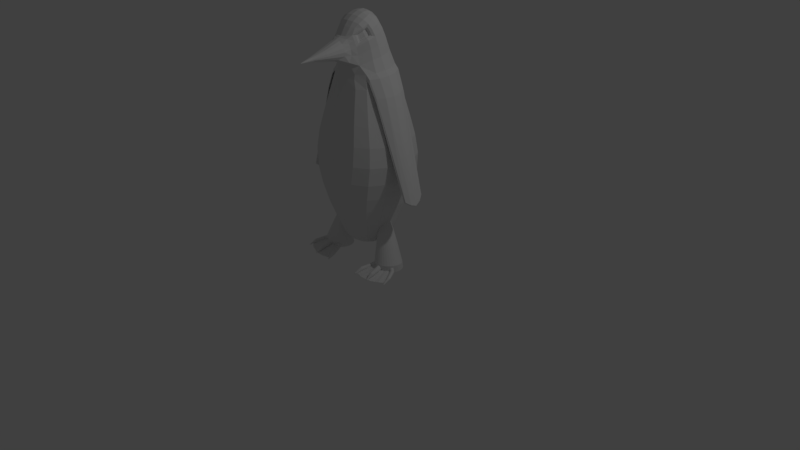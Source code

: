 # Source: Penguin2.blend  (saved by Blender 2.79.0; exported with 4.5.12 LTS)
import bpy
from mathutils import Matrix  # noqa: F401  (used for matrix-valued properties, if any)

bpy.ops.wm.read_factory_settings(use_empty=True)
scene = bpy.context.scene
scene.name = 'Scene'

# ---- collections
col_collection_1 = bpy.data.collections.new('Collection 1'); scene.collection.children.link(col_collection_1)

# ---- materials (node trees are filled in below, after node groups)
mat_material = bpy.data.materials.new('Material')
mat_material.alpha_threshold = 0.0
mat_material.use_transparent_shadow = False
mat_material.roughness = 0.5
mat_material.line_color = (0.0, 0.0, 0.0, 1.0)

# ---- material node trees

# ---- world
world_world = bpy.data.worlds.new('World'); scene.world = world_world
world_world.color = (0.05088, 0.05088, 0.05088)
world_world.use_sun_shadow = False
world_world.sun_shadow_jitter_overblur = 0.0
world_world.cycles.sampling_method = 'MANUAL'

# ---- cameras
cam_camera = bpy.data.cameras.new('Camera')
cam_camera.clip_end = 100.0
cam_camera.lens = 35.0
cam_camera.sensor_width = 32.0
cam_camera.sensor_height = 18.0
cam_camera.ortho_scale = 7.314
cam_camera.dof.focus_distance = 0.0
cam_camera.dof.aperture_fstop = 128.0

# ---- lights
light_lamp = bpy.data.lights.new('Lamp', 'POINT')
light_lamp.transmission_factor = 0.0
light_lamp.cutoff_distance = 30.0
light_lamp.energy = 100.0
light_lamp.shadow_buffer_clip_start = 1.001
light_lamp.shadow_soft_size = 0.1
light_lamp.shadow_maximum_resolution = 0.006
light_lamp.use_absolute_resolution = True

# ---- meshes
me_cube = bpy.data.meshes.new('Cube')
me_cube.from_pydata([(0.0, -2.841e-08, 0.2368), (0.0, 0.09555, 0.2445), (0.09555, -2.794e-08, 0.2445), (0.0, -0.09555, 0.2445), (0.09008, 0.09008, 0.2519), (0.09008, -0.09008, 0.2519), (0.0, -0.1878, 3.103), (0.0, -0.257, 3.05), (0.08767, -0.1819, 3.094), (0.0, -0.1069, 3.138), (0.0816, -0.2466, 3.045), (0.0816, -0.1062, 3.126), (0.0, -0.4936, 1.668), (0.0, -0.5279, 1.434), (0.2921, -0.4607, 1.668), (0.0, -0.4457, 1.899), (0.3061, -0.4927, 1.434), (0.2531, -0.416, 1.9), (0.5883, -1.397e-08, 1.669), (0.6228, -1.118e-08, 1.434), (0.5554, 0.1974, 1.67), (0.5209, -1.863e-08, 1.904), (0.5554, -0.1974, 1.669), (0.5876, -0.2112, 1.434), (0.5876, 0.2112, 1.434), (0.4911, 0.1783, 1.905), (0.4911, -0.1783, 1.902), (0.0, 0.4936, 1.67), (0.0, 0.5279, 1.434), (0.0, 0.4457, 1.908), (0.2921, 0.4607, 1.67), (0.3061, 0.4927, 1.434), (0.2531, 0.416, 1.907), (0.0, -0.309, 2.458), (0.0, -0.3468, 2.299), (0.1379, -0.2886, 2.46), (0.0, -0.3306, 2.552), (0.1855, -0.3237, 2.301), (0.09398, -0.3125, 2.556), (0.3413, -0.003125, 2.493), (0.3955, -2.98e-08, 2.321), (0.3205, 0.1192, 2.507), (0.2801, -0.0125, 2.642), (0.3205, -0.1255, 2.479), (0.3721, -0.1387, 2.312), (0.3721, 0.1387, 2.329), (0.2615, 0.09605, 2.662), (0.2615, -0.1211, 2.621), (0.0, 0.3027, 2.527), (0.0, 0.3468, 2.342), (0.0, 0.2589, 2.692), (0.1245, 0.2823, 2.525), (0.1855, 0.3237, 2.34), (0.1121, 0.2408, 2.689), (0.0, -0.2861, 0.3637), (0.0, -0.24, 0.3063), (0.1148, -0.2672, 0.3645), (0.0, -0.3266, 0.4436), (0.09734, -0.2249, 0.3095), (0.1306, -0.3048, 0.4436), (0.2861, -2.887e-08, 0.3637), (0.24, -2.98e-08, 0.3063), (0.2672, 0.1148, 0.3645), (0.3266, -2.608e-08, 0.4436), (0.2672, -0.1148, 0.3645), (0.2249, -0.09734, 0.3095), (0.2249, 0.09734, 0.3095), (0.3048, 0.1306, 0.4436), (0.3048, -0.1306, 0.4436), (0.0, 0.2861, 0.3637), (0.0, 0.24, 0.3063), (0.0, 0.3266, 0.4436), (0.1148, 0.2672, 0.3645), (0.09734, 0.2249, 0.3095), (0.1306, 0.3048, 0.4436), (0.0, -0.4762, 0.8304), (0.0, -0.423, 0.6766), (0.203, -0.4445, 0.8304), (0.0, -0.5186, 1.008), (0.1692, -0.3948, 0.6766), (0.2403, -0.484, 1.008), (0.4887, -1.583e-08, 0.8304), (0.423, -1.863e-08, 0.6766), (0.4569, 0.1905, 0.8304), (0.5515, -7.451e-09, 1.008), (0.4569, -0.1905, 0.8304), (0.3948, -0.1692, 0.6766), (0.3948, 0.1692, 0.6766), (0.5169, 0.2074, 1.008), (0.5169, -0.2074, 1.008), (0.0, 0.4762, 0.8304), (0.0, 0.423, 0.6766), (0.0, 0.5186, 1.008), (0.203, 0.4445, 0.8304), (0.1692, 0.3948, 0.6766), (0.2403, 0.484, 1.008), (0.08032, -0.6251, 2.717), (0.07534, -0.6278, 2.742), (0.06118, -0.6301, 2.763), (0.0, -0.3617, 2.891), (0.05271, -0.6348, 2.67), (0.06353, -0.3473, 2.894), (0.2293, -0.09939, 2.96), (0.2435, -0.0625, 2.875), (0.2139, -0.01633, 2.996), (0.2049, -0.1351, 3.023), (0.2244, -0.09565, 2.883), (0.2292, -0.1525, 2.842), (0.2273, 0.02748, 2.908), (0.191, -0.06051, 3.056), (0.1929, -0.2048, 2.983), (0.0, 0.1066, 3.054), (0.0, 0.1624, 2.958), (0.0, 0.04483, 3.117), (0.09163, 0.09355, 3.046), (0.09741, 0.1474, 2.952), (0.0816, 0.03538, 3.106), (0.0, 0.1794, 0.2677), (0.08642, 0.1688, 0.2736), (0.1688, 0.08642, 0.2736), (0.1794, -2.934e-08, 0.2677), (0.1688, -0.08642, 0.2736), (0.08642, -0.1688, 0.2736), (0.0, -0.1794, 0.2677), (0.0, -0.3031, 2.989), (0.07552, -0.2896, 2.988), (0.1497, -0.2257, 3.025), (0.1608, -0.1643, 3.067), (0.1497, -0.09413, 3.096), (0.07552, -0.03018, 3.133), (0.0, -0.02552, 3.146), (0.0, -0.5394, 1.21), (0.2796, -0.5034, 1.21), (0.4821, -0.3871, 1.434), (0.4566, -0.362, 1.669), (0.4018, -0.3269, 1.9), (0.2153, -0.3675, 2.115), (0.0, -0.3937, 2.114), (0.5673, -0.2157, 1.21), (0.6032, -7.451e-09, 1.21), (0.5673, 0.2157, 1.21), (0.4821, 0.3871, 1.434), (0.4566, 0.362, 1.67), (0.4018, 0.3269, 1.907), (0.4261, 0.1575, 2.129), (0.4524, -2.701e-08, 2.125), (0.4261, -0.1575, 2.12), (0.2796, 0.5034, 1.21), (0.0, 0.5394, 1.21), (0.0, 0.3937, 2.135), (0.2153, 0.3675, 2.134), (0.3021, -0.2543, 2.305), (0.2717, -0.2274, 2.467), (0.1874, -0.2582, 2.566), (0.0, -0.6332, 2.655), (0.03636, -0.6336, 2.659), (0.3021, 0.2543, 2.336), (0.2583, 0.2212, 2.518), (0.2054, 0.1865, 2.679), (0.2401, 0.06643, 2.795), (0.2573, -0.03125, 2.769), (0.2401, -0.1289, 2.742), (0.0, 0.2129, 2.836), (0.1029, 0.1967, 2.831), (0.1779, -0.1779, 0.3127), (0.2103, -0.2103, 0.3653), (0.2395, -0.2395, 0.4436), (0.1478, -0.3449, 0.5475), (0.0, -0.3696, 0.5475), (0.1779, 0.1779, 0.3127), (0.2103, 0.2103, 0.3653), (0.2395, 0.2395, 0.4436), (0.3449, 0.1478, 0.5475), (0.3696, -2.421e-08, 0.5475), (0.3449, -0.1478, 0.5475), (0.0, 0.3696, 0.5475), (0.1478, 0.3449, 0.5475), (0.3102, -0.3102, 0.6766), (0.3617, -0.3492, 0.8304), (0.4132, -0.3803, 1.008), (0.3102, 0.3102, 0.6766), (0.3617, 0.3492, 0.8304), (0.4132, 0.3803, 1.008), (0.1624, -0.2742, 2.775), (0.1336, -0.3091, 2.91), (0.1786, 0.1025, 2.936), (0.168, 0.05298, 3.026), (0.1497, 0.001953, 3.083), (0.1467, -0.1467, 0.2854), (0.1467, 0.1467, 0.2854), (0.1706, -0.257, 2.681), (0.1887, 0.1478, 2.818), (0.4594, -0.3955, 1.21), (0.4594, 0.3955, 1.21), (0.1273, -0.2621, 2.988), (0.1273, -0.03978, 3.107), (0.347, -0.2887, 2.117), (0.347, 0.2887, 2.132), (0.271, -0.271, 0.5475), (0.271, 0.271, 0.5475), (0.0, -0.322, 2.403), (0.141, -0.3007, 2.405), (0.3498, -0.002047, 2.433), (0.3281, -0.13, 2.421), (0.3281, 0.1259, 2.445), (0.0, 0.3179, 2.463), (0.1299, 0.2966, 2.461), (0.2744, -0.2367, 2.411), (0.2632, 0.2326, 2.455), (0.882, -0.02623, 0.9921), (0.8702, 0.04326, 1.033), (0.8348, 0.1012, 1.081), (0.8702, -0.09572, 1.016), (0.8348, -0.1536, 1.055), (0.8175, -0.1589, 1.047), (0.8175, 0.1077, 1.069), (0.8667, -0.02562, 0.9821), (0.8544, -0.09832, 1.007), (0.8544, 0.04708, 1.022), (0.3794, 0.1159, 2.459), (0.3916, -0.1287, 2.375), (0.4129, -0.003063, 2.387), (0.3183, 0.216, 2.47), (0.3279, -0.2333, 2.365), (0.3183, -0.2242, 2.42), (0.3279, 0.2272, 2.408), (0.3916, 0.1225, 2.399), (0.3794, -0.1242, 2.431), (0.3998, -0.004121, 2.445), (0.4767, 0.1041, 2.247), (0.5042, -0.006734, 2.178), (0.4251, -0.2212, 2.171), (0.4251, 0.2078, 2.211), (0.4767, -0.1195, 2.221), (0.4844, -0.1237, 2.172), (0.4198, 0.1973, 2.264), (0.4198, -0.2127, 2.218), (0.4844, 0.1103, 2.195), (0.4957, -0.007719, 2.229), (0.0, -0.8763, 2.682), (0.0, -0.9337, 2.684), (0.006926, -0.8763, 2.682), (0.007849, -0.8764, 2.683), (0.003863, -0.9335, 2.684), (0.0, -0.934, 2.684), (0.0, -0.9338, 2.684), (0.003558, -0.9339, 2.685), (0.003818, -0.9337, 2.685), (0.0037, -0.9337, 2.685), (0.004099, -0.9335, 2.685), (0.0, -0.934, 2.688), (0.001822, -0.9339, 2.688), (0.003019, -0.9338, 2.688), (0.003818, -0.9334, 2.684), (0.03998, -0.6316, 2.777), (0.0, -0.6322, 2.782), (0.07534, -0.6224, 2.693), (0.1294, -0.4143, 2.735), (0.1196, -0.4197, 2.784), (0.04431, -0.466, 2.628), (0.0, -0.4652, 2.62), (0.07636, -0.4684, 2.649), (0.05029, -0.4273, 2.853), (0.1196, -0.4089, 2.686), (0.09184, -0.4243, 2.825), (0.0, -0.4284, 2.862), (0.03287, -0.7868, 2.704), (0.02489, -0.7619, 2.68), (0.01825, -0.7614, 2.676), (0.0, -0.7612, 2.674), (0.03085, -0.7879, 2.714), (0.02511, -0.7889, 2.722), (0.0, -0.7897, 2.73), (0.01651, -0.7895, 2.728), (0.03085, -0.7857, 2.694), (0.0, -0.3905, 2.584), (0.1266, -0.3523, 2.604), (0.04726, -0.3829, 2.874), (0.1366, -0.3253, 2.684), (0.1373, -0.3371, 2.757), (0.1272, -0.3515, 2.82), (0.06129, -0.381, 2.589), (0.1049, -0.3606, 2.871), (0.0, -0.3913, 2.877), (0.2143, -0.122, 2.944), (0.2292, -0.1525, 2.842), (0.1624, -0.2742, 2.775), (0.1519, -0.296, 2.851), (0.1929, -0.2048, 2.983), (0.1336, -0.3091, 2.91), (0.1373, -0.3371, 2.757), (0.1272, -0.3515, 2.82), (0.1049, -0.3606, 2.871), (0.2293, -0.09939, 2.96), (0.2435, -0.0625, 2.875), (0.2292, -0.1525, 2.842), (0.203, -0.113, 2.888), (0.2049, -0.1351, 3.023), (0.2292, -0.1525, 2.842), (0.1929, -0.2048, 2.983), (0.1954, -0.1326, 2.933), (0.1624, -0.2742, 2.775), (0.1519, -0.296, 2.851), (0.1929, -0.2048, 2.983), (0.1336, -0.3091, 2.91), (0.2142, -0.1599, 2.86), (0.1915, -0.1099, 2.887), (0.1968, -0.1474, 2.989), (0.2142, -0.1599, 2.86), (0.1883, -0.1972, 2.961), (0.1841, -0.1291, 2.931), (0.1666, -0.2467, 2.812), (0.159, -0.2623, 2.866), (0.1883, -0.1972, 2.961), (0.146, -0.2716, 2.909), (0.1954, -0.1607, 2.87), (0.1825, -0.1515, 2.967), (0.1954, -0.1607, 2.87), (0.1761, -0.1885, 2.945), (0.1599, -0.2253, 2.835), (0.1543, -0.237, 2.875), (0.1761, -0.1885, 2.945), (0.1446, -0.2439, 2.907), (0.184, -0.1566, 2.87), (0.1771, -0.1716, 2.911), (0.1714, -0.1476, 2.964), (0.184, -0.1566, 2.87), (0.1652, -0.1838, 2.943), (0.1771, -0.1716, 2.911), (0.1493, -0.2198, 2.835), (0.1439, -0.2312, 2.875), (0.1652, -0.1838, 2.943), (0.1344, -0.238, 2.905), (0.6197, -0.2081, 0.07068), (0.622, -0.2085, 0.07533), (0.7074, -0.3974, 0.008215), (0.4886, -0.124, 0.1261), (0.7072, -0.3964, 0.007388), (0.4854, -0.1235, 0.1197), (0.7072, -0.3955, 0.006518), (0.4833, -0.1221, 0.113), (0.7075, -0.3947, 0.005639), (0.4824, -0.1201, 0.1063), (0.708, -0.3939, 0.004785), (0.4827, -0.1173, 0.09983), (0.7087, -0.3933, 0.003988), (0.4841, -0.1139, 0.0939), (0.7095, -0.3929, 0.00328), (0.4867, -0.1101, 0.08872), (0.7106, -0.3926, 0.002687), (0.4903, -0.106, 0.08446), (0.7117, -0.3924, 0.002233), (0.4947, -0.1017, 0.08131), (0.7129, -0.3925, 0.001933), (0.4999, -0.09744, 0.07938), (0.7141, -0.3927, 0.001801), (0.5057, -0.09337, 0.07875), (0.7153, -0.3932, 0.001842), (0.5117, -0.08963, 0.07943), (0.7164, -0.3937, 0.002053), (0.5177, -0.08637, 0.08141), (0.7174, -0.3944, 0.002426), (0.5236, -0.08371, 0.0846), (0.7182, -0.3952, 0.002949), (0.5291, -0.08177, 0.08889), (0.7188, -0.3961, 0.003598), (0.5341, -0.0806, 0.09411), (0.7193, -0.3971, 0.004351), (0.5382, -0.08027, 0.1001), (0.7195, -0.398, 0.005179), (0.5413, -0.08077, 0.1065), (0.7194, -0.3989, 0.006049), (0.5434, -0.08209, 0.1132), (0.7192, -0.3997, 0.006927), (0.5443, -0.08418, 0.1199), (0.7187, -0.4005, 0.007782), (0.5441, -0.08696, 0.1263), (0.718, -0.4011, 0.008578), (0.5422, -0.08996, 0.1323), (0.7171, -0.4016, 0.009286), (0.5401, -0.09414, 0.1375), (0.7161, -0.4019, 0.009879), (0.5365, -0.09827, 0.1417), (0.715, -0.402, 0.01033), (0.532, -0.1025, 0.1449), (0.7138, -0.4019, 0.01063), (0.5268, -0.1068, 0.1468), (0.7126, -0.4017, 0.01076), (0.5211, -0.1109, 0.1474), (0.7114, -0.4013, 0.01072), (0.5151, -0.1146, 0.1467), (0.7103, -0.4007, 0.01051), (0.509, -0.1179, 0.1448), (0.7093, -0.4, 0.01014), (0.5031, -0.1205, 0.1416), (0.7085, -0.3992, 0.009618), (0.4976, -0.1225, 0.1373), (0.7078, -0.3983, 0.008968), (0.4927, -0.1236, 0.1321), (0.6182, -0.2072, 0.06585), (0.6175, -0.2056, 0.06102), (0.6177, -0.2036, 0.05638), (0.6187, -0.2012, 0.05211), (0.6206, -0.1985, 0.04837), (0.6232, -0.1955, 0.0453), (0.6264, -0.1924, 0.04303), (0.6302, -0.1893, 0.04164), (0.6343, -0.1864, 0.04118), (0.6386, -0.1837, 0.04167), (0.643, -0.1814, 0.0431), (0.6472, -0.1794, 0.0454), (0.6512, -0.178, 0.0485), (0.6548, -0.1772, 0.05226), (0.6577, -0.177, 0.05655), (0.66, -0.1773, 0.0612), (0.6615, -0.1783, 0.06603), (0.6622, -0.1798, 0.07086), (0.662, -0.1818, 0.0755), (0.6609, -0.1842, 0.07977), (0.6591, -0.187, 0.08351), (0.6565, -0.1899, 0.08658), (0.6533, -0.193, 0.08885), (0.6495, -0.1961, 0.09024), (0.6454, -0.199, 0.0907), (0.6411, -0.2017, 0.09021), (0.6367, -0.2041, 0.08878), (0.6324, -0.206, 0.08648), (0.6285, -0.2074, 0.08339), (0.6249, -0.2082, 0.07962), (0.683, -0.3233, 0.04388), (0.6817, -0.3224, 0.03973), (0.6811, -0.3212, 0.03559), (0.6813, -0.3194, 0.03162), (0.6822, -0.3174, 0.02795), (0.6838, -0.315, 0.02475), (0.686, -0.3124, 0.02212), (0.6888, -0.3098, 0.02017), (0.692, -0.3072, 0.01898), (0.6955, -0.3047, 0.01859), (0.6992, -0.3023, 0.01901), (0.703, -0.3003, 0.02023), (0.7066, -0.2987, 0.02221), (0.71, -0.2975, 0.02486), (0.7131, -0.2968, 0.02808), (0.7156, -0.2966, 0.03176), (0.7175, -0.2969, 0.03575), (0.7188, -0.2977, 0.03989), (0.7194, -0.299, 0.04403), (0.7192, -0.3007, 0.048), (0.7184, -0.3028, 0.05167), (0.7168, -0.3051, 0.05487), (0.7146, -0.3077, 0.0575), (0.7118, -0.3103, 0.05945), (0.7086, -0.313, 0.06064), (0.705, -0.3155, 0.06103), (0.7013, -0.3178, 0.06061), (0.6976, -0.3198, 0.05939), (0.6939, -0.3214, 0.05742), (0.6905, -0.3226, 0.05476), (0.685, -0.3236, 0.04786), (0.6875, -0.3234, 0.05154), (0.4491, -0.3043, 0.06096), (0.448, -0.3063, 0.06737), (0.4818, -0.4733, 0.0006647), (0.4229, -0.1317, 0.12), (0.482, -0.4729, -0.0006772), (0.424, -0.1298, 0.1139), (0.4825, -0.4725, -0.001936), (0.4263, -0.128, 0.1081), (0.4833, -0.4722, -0.003063), (0.4298, -0.1263, 0.1029), (0.4842, -0.4718, -0.004016), (0.4341, -0.1247, 0.09849), (0.4853, -0.4716, -0.004757), (0.4393, -0.1234, 0.09508), (0.4866, -0.4713, -0.005259), (0.4451, -0.1224, 0.09277), (0.4879, -0.4712, -0.005501), (0.4513, -0.1218, 0.09166), (0.4893, -0.4711, -0.005475), (0.4576, -0.1214, 0.09178), (0.4907, -0.4711, -0.005181), (0.4638, -0.1215, 0.09313), (0.4919, -0.4712, -0.004632), (0.4697, -0.1219, 0.09566), (0.4931, -0.4714, -0.003847), (0.475, -0.1227, 0.09927), (0.4941, -0.4716, -0.002858), (0.4795, -0.1237, 0.1038), (0.4949, -0.4719, -0.001702), (0.4831, -0.1251, 0.1091), (0.4954, -0.4722, -0.0004232), (0.4857, -0.1267, 0.115), (0.4957, -0.4726, 0.0009288), (0.487, -0.1284, 0.1213), (0.4957, -0.473, 0.002302), (0.4871, -0.1303, 0.1276), (0.4955, -0.4734, 0.003643), (0.486, -0.1321, 0.1338), (0.495, -0.4738, 0.004902), (0.4837, -0.134, 0.1395), (0.4942, -0.4742, 0.00603), (0.4803, -0.1357, 0.1447), (0.4933, -0.4745, 0.006982), (0.4759, -0.1372, 0.1491), (0.4922, -0.4748, 0.007723), (0.4707, -0.138, 0.1525), (0.4909, -0.475, 0.008225), (0.4649, -0.1395, 0.1548), (0.4896, -0.4752, 0.008467), (0.4588, -0.1402, 0.156), (0.4882, -0.4753, 0.008441), (0.4525, -0.1405, 0.1558), (0.4868, -0.4752, 0.008148), (0.4463, -0.1405, 0.1545), (0.4856, -0.4752, 0.007598), (0.4404, -0.1401, 0.152), (0.4844, -0.475, 0.006814), (0.4351, -0.1393, 0.1483), (0.4834, -0.4748, 0.005824), (0.4305, -0.1382, 0.1438), (0.4826, -0.4745, 0.004668), (0.4269, -0.1369, 0.1385), (0.4821, -0.4741, 0.00339), (0.4244, -0.1353, 0.1326), (0.4818, -0.4737, 0.002038), (0.423, -0.1335, 0.1264), (0.4515, -0.3024, 0.05495), (0.4551, -0.3007, 0.04956), (0.4596, -0.2991, 0.045), (0.465, -0.2977, 0.04146), (0.471, -0.2967, 0.03906), (0.4774, -0.296, 0.03791), (0.4839, -0.2956, 0.03803), (0.4904, -0.2957, 0.03943), (0.4965, -0.2961, 0.04206), (0.502, -0.2969, 0.04581), (0.5067, -0.298, 0.05054), (0.5105, -0.2994, 0.05606), (0.5131, -0.3011, 0.06218), (0.5145, -0.3029, 0.06864), (0.5146, -0.3048, 0.0752), (0.5135, -0.3067, 0.08161), (0.5111, -0.3086, 0.08763), (0.5075, -0.3104, 0.09302), (0.503, -0.312, 0.09757), (0.4976, -0.3134, 0.1011), (0.4916, -0.3144, 0.1035), (0.4852, -0.3151, 0.1047), (0.4786, -0.3154, 0.1045), (0.4722, -0.3154, 0.1031), (0.4661, -0.315, 0.1005), (0.4606, -0.3142, 0.09677), (0.4558, -0.3131, 0.09204), (0.4521, -0.3117, 0.08651), (0.4495, -0.31, 0.0804), (0.4481, -0.3082, 0.07394), (0.4584, -0.3945, 0.03969), (0.4604, -0.393, 0.03469), (0.4633, -0.3915, 0.03022), (0.4671, -0.3902, 0.02644), (0.4715, -0.389, 0.02349), (0.4765, -0.3882, 0.0215), (0.4819, -0.3876, 0.02054), (0.4873, -0.3873, 0.02064), (0.4927, -0.3873, 0.02181), (0.4977, -0.3877, 0.02399), (0.5023, -0.3884, 0.02711), (0.5062, -0.3893, 0.03103), (0.5093, -0.3905, 0.03562), (0.5115, -0.3918, 0.0407), (0.5127, -0.3933, 0.04607), (0.5128, -0.3949, 0.05152), (0.5118, -0.3965, 0.05685), (0.5098, -0.3981, 0.06184), (0.5069, -0.3996, 0.06632), (0.5031, -0.4009, 0.0701), (0.4986, -0.402, 0.07304), (0.4937, -0.4029, 0.07503), (0.4883, -0.4035, 0.07599), (0.4829, -0.4038, 0.07589), (0.4775, -0.4037, 0.07473), (0.4725, -0.4034, 0.07255), (0.4679, -0.4027, 0.06943), (0.464, -0.4018, 0.0655), (0.4609, -0.4006, 0.06091), (0.4587, -0.3993, 0.05584), (0.4574, -0.3962, 0.04502), (0.4575, -0.3977, 0.05047), (0.2588, -0.3609, 0.02197), (0.2624, -0.3613, 0.01839), (0.2559, -0.361, 0.0261), (0.2537, -0.3615, 0.03064), (0.2524, -0.3625, 0.0354), (0.2519, -0.3638, 0.0402), (0.2523, -0.3654, 0.04486), (0.2536, -0.3673, 0.0492), (0.2557, -0.3694, 0.05305), (0.2586, -0.3717, 0.05627), (0.2621, -0.3739, 0.05872), (0.2661, -0.3761, 0.06032), (0.2704, -0.3782, 0.061), (0.2749, -0.38, 0.06074), (0.2795, -0.3815, 0.05955), (0.2839, -0.3827, 0.05747), (0.2879, -0.3835, 0.05459), (0.2914, -0.3839, 0.05101), (0.2944, -0.3838, 0.04688), (0.2965, -0.3833, 0.04234), (0.2979, -0.3824, 0.03758), (0.2984, -0.3811, 0.03278), (0.298, -0.3794, 0.02812), (0.2967, -0.3775, 0.02378), (0.2945, -0.3754, 0.01993), (0.2917, -0.3732, 0.01671), (0.2882, -0.3709, 0.01426), (0.2842, -0.3687, 0.01266), (0.2798, -0.3667, 0.01198), (0.2753, -0.3648, 0.01224), (0.2708, -0.3633, 0.01343), (0.2664, -0.3621, 0.0155), (0.3056, -0.2299, 0.05023), (0.3032, -0.23, 0.05374), (0.3013, -0.2304, 0.05759), (0.3002, -0.2312, 0.06163), (0.2998, -0.2323, 0.06571), (0.3001, -0.2337, 0.06966), (0.3012, -0.2354, 0.07335), (0.303, -0.2371, 0.07661), (0.3054, -0.239, 0.07934), (0.3084, -0.2409, 0.08142), (0.3118, -0.2428, 0.08278), (0.3155, -0.2446, 0.08336), (0.3193, -0.2461, 0.08314), (0.3232, -0.2474, 0.08213), (0.3269, -0.2484, 0.08037), (0.3303, -0.2491, 0.07792), (0.3333, -0.2494, 0.07488), (0.3358, -0.2493, 0.07137), (0.3377, -0.2489, 0.06752), (0.3388, -0.2481, 0.06348), (0.3392, -0.247, 0.0594), (0.3389, -0.2456, 0.05545), (0.3378, -0.244, 0.05176), (0.336, -0.2422, 0.0485), (0.3336, -0.2403, 0.04577), (0.3306, -0.2384, 0.04369), (0.3272, -0.2365, 0.04233), (0.3235, -0.2348, 0.04175), (0.3196, -0.2332, 0.04197), (0.3158, -0.2319, 0.04298), (0.3908, -0.08044, 0.08772), (0.2528, -0.4646, -0.009747), (0.3852, -0.08058, 0.09574), (0.2523, -0.4652, -0.008626), (0.3809, -0.08158, 0.1045), (0.252, -0.4657, -0.007396), (0.3783, -0.08339, 0.1138), (0.2519, -0.4661, -0.006106), (0.3774, -0.08594, 0.1231), (0.2521, -0.4665, -0.004804), (0.3782, -0.08913, 0.1321), (0.2525, -0.4667, -0.003541), (0.3807, -0.09285, 0.1405), (0.2531, -0.4668, -0.002365), (0.3848, -0.09694, 0.148), (0.2539, -0.4668, -0.001321), (0.3903, -0.1013, 0.1542), (0.2549, -0.4666, -0.0004502), (0.3971, -0.1056, 0.159), (0.256, -0.4663, 0.0002151), (0.4052, -0.1093, 0.1621), (0.2571, -0.4659, 0.0006486), (0.4133, -0.1139, 0.1634), (0.2584, -0.4654, 0.0008337), (0.4221, -0.1174, 0.1629), (0.2595, -0.4648, 0.0007638), (0.4309, -0.1204, 0.1606), (0.2607, -0.4642, 0.000441), (0.4394, -0.1227, 0.1566), (0.2617, -0.4636, -0.0001222), (0.4472, -0.1243, 0.151), (0.2626, -0.4629, -0.0009036), (0.4541, -0.125, 0.144), (0.2633, -0.4622, -0.001874), (0.4597, -0.1248, 0.136), (0.2639, -0.4616, -0.002995), (0.464, -0.1238, 0.1272), (0.2642, -0.4611, -0.004225), (0.4666, -0.122, 0.118), (0.2642, -0.4607, -0.005516), (0.4675, -0.1195, 0.1087), (0.264, -0.4603, -0.006817), (0.4667, -0.1163, 0.09964), (0.2636, -0.4601, -0.008081), (0.4642, -0.1126, 0.09123), (0.263, -0.46, -0.009257), (0.4601, -0.1085, 0.08376), (0.2622, -0.4601, -0.0103), (0.4546, -0.1041, 0.07753), (0.2612, -0.4602, -0.01117), (0.4478, -0.09978, 0.07277), (0.2601, -0.4605, -0.01184), (0.44, -0.09552, 0.06967), (0.259, -0.4609, -0.01227), (0.4316, -0.09153, 0.06835), (0.2578, -0.4614, -0.01245), (0.4228, -0.08798, 0.06885), (0.2566, -0.462, -0.01239), (0.414, -0.08499, 0.07116), (0.2554, -0.4626, -0.01206), (0.4055, -0.08268, 0.07519), (0.2544, -0.4633, -0.0115), (0.3977, -0.08115, 0.08078), (0.2535, -0.4639, -0.01072), (0.3087, -0.2302, 0.04719), (0.3121, -0.2309, 0.04474), (0.4347, 0.09126, 0.03637), (0.4387, 0.0811, 0.0896), (0.4677, 0.09413, 0.03637), (0.4725, 0.08299, 0.09257), (0.5007, 0.09049, 0.03637), (0.506, 0.07825, 0.09618), (0.5324, 0.08049, 0.03637), (0.5378, 0.06707, 0.1003), (0.5615, 0.06451, 0.03637), (0.5668, 0.04986, 0.1048), (0.5869, 0.04315, 0.03637), (0.5919, 0.02731, 0.1094), (0.6076, 0.01725, 0.03637), (0.612, 0.0002618, 0.1141), (0.6229, -0.0122, 0.03637), (0.6264, -0.03023, 0.1186), (0.6322, -0.04407, 0.03637), (0.6345, -0.063, 0.1227), (0.6351, -0.07714, 0.03637), (0.6361, -0.09679, 0.1263), (0.6315, -0.1101, 0.03637), (0.631, -0.1303, 0.1293), (0.6214, -0.1418, 0.03637), (0.6195, -0.1622, 0.1315), (0.6055, -0.1709, 0.03637), (0.602, -0.1914, 0.1328), (0.5841, -0.1963, 0.03637), (0.5792, -0.2166, 0.1333), (0.5582, -0.217, 0.03637), (0.552, -0.2369, 0.1328), (0.5288, -0.2324, 0.03637), (0.5213, -0.2516, 0.1315), (0.4969, -0.2416, 0.03637), (0.4884, -0.2601, 0.1293), (0.4638, -0.2445, 0.03637), (0.4546, -0.262, 0.1263), (0.4308, -0.2409, 0.03637), (0.4211, -0.2572, 0.1227), (0.3992, -0.2309, 0.03637), (0.3892, -0.246, 0.1186), (0.3701, -0.2149, 0.03637), (0.3602, -0.2288, 0.1141), (0.3447, -0.1935, 0.03637), (0.3352, -0.2063, 0.1094), (0.3239, -0.1676, 0.03637), (0.3151, -0.1792, 0.1048), (0.3086, -0.1382, 0.03637), (0.3007, -0.1487, 0.1003), (0.2993, -0.1063, 0.03637), (0.2925, -0.116, 0.09619), (0.2965, -0.07322, 0.03637), (0.291, -0.08217, 0.09257), (0.3001, -0.04023, 0.03637), (0.296, -0.04867, 0.08961), (0.3101, -0.008576, 0.03637), (0.3075, -0.01673, 0.0874), (0.3261, 0.02051, 0.03637), (0.325, 0.01242, 0.08604), (0.3474, 0.04593, 0.03637), (0.3479, 0.03764, 0.08558), (0.3733, 0.06669, 0.03637), (0.3751, 0.05799, 0.08604), (0.4028, 0.08199, 0.03637), (0.4058, 0.07266, 0.0874), (0.4232, 0.06649, 0.3309), (0.3975, 0.06584, 0.332), (0.4485, 0.06215, 0.3302), (0.4725, 0.05297, 0.3301), (0.4942, 0.03932, 0.3304), (0.5129, 0.02171, 0.3313), (0.5278, 0.0008204, 0.3327), (0.5383, -0.02254, 0.3344), (0.544, -0.04749, 0.3365), (0.5448, -0.07305, 0.3389), (0.5405, -0.09824, 0.3414), (0.5314, -0.1221, 0.3441), (0.5178, -0.1437, 0.3467), (0.5002, -0.1623, 0.3492), (0.4793, -0.177, 0.3515), (0.4559, -0.1874, 0.3534), (0.4309, -0.193, 0.355), (0.4053, -0.1937, 0.3562), (0.3799, -0.1893, 0.3568), (0.356, -0.1802, 0.357), (0.3342, -0.1665, 0.3566), (0.3155, -0.1489, 0.3557), (0.3007, -0.128, 0.3544), (0.2901, -0.1046, 0.3526), (0.2844, -0.07971, 0.3505), (0.2836, -0.05415, 0.3482), (0.2879, -0.02895, 0.3456), (0.297, -0.005083, 0.343), (0.3106, 0.01653, 0.3404), (0.3282, 0.03507, 0.3379), (0.3491, 0.04982, 0.3356), (0.3725, 0.06021, 0.3336), (0.3725, 0.0532, 0.478), (0.3532, 0.05145, 0.4723), (0.3916, 0.051, 0.4839), (0.4099, 0.04495, 0.4897), (0.4266, 0.03528, 0.4953), (0.4412, 0.02235, 0.5004), (0.453, 0.006671, 0.5048), (0.4616, -0.01116, 0.5084), (0.4667, -0.03046, 0.511), (0.4681, -0.05048, 0.5125), (0.4656, -0.07046, 0.5129), (0.4595, -0.08962, 0.5122), (0.45, -0.1072, 0.5103), (0.4374, -0.1226, 0.5073), (0.4221, -0.1352, 0.5035), (0.4049, -0.1445, 0.4988), (0.3863, -0.1501, 0.4935), (0.3671, -0.1518, 0.4878), (0.3479, -0.1496, 0.482), (0.3297, -0.1436, 0.4761), (0.3129, -0.1339, 0.4706), (0.2983, -0.121, 0.4655), (0.2865, -0.1053, 0.461), (0.2779, -0.08748, 0.4574), (0.2728, -0.06818, 0.4548), (0.2715, -0.04816, 0.4533), (0.2739, -0.02818, 0.4529), (0.28, -0.009016, 0.4537), (0.2895, 0.008601, 0.4556), (0.3022, 0.02399, 0.4585), (0.3174, 0.03656, 0.4624), (0.3346, 0.04584, 0.467), (0.3342, 0.03174, 0.6262), (0.3255, 0.02997, 0.6231), (0.3429, 0.03168, 0.6296), (0.3515, 0.02979, 0.6329), (0.3596, 0.02614, 0.6361), (0.3668, 0.02088, 0.6391), (0.3728, 0.01419, 0.6418), (0.3775, 0.006353, 0.644), (0.3807, -0.002345, 0.6456), (0.3822, -0.01157, 0.6466), (0.382, -0.02096, 0.647), (0.3801, -0.03015, 0.6468), (0.3765, -0.03881, 0.6459), (0.3714, -0.04658, 0.6444), (0.3651, -0.05318, 0.6423), (0.3576, -0.05835, 0.6398), (0.3494, -0.06188, 0.6368), (0.3408, -0.06366, 0.6336), (0.332, -0.0636, 0.6303), (0.3234, -0.06171, 0.627), (0.3153, -0.05806, 0.6237), (0.3082, -0.05279, 0.6208), (0.3021, -0.04611, 0.6181), (0.2974, -0.03827, 0.6159), (0.2942, -0.02957, 0.6143), (0.2927, -0.02035, 0.6132), (0.2929, -0.01096, 0.6128), (0.2949, -0.001764, 0.6131), (0.2984, 0.006889, 0.614), (0.3035, 0.01466, 0.6155), (0.3099, 0.02126, 0.6176), (0.3173, 0.02643, 0.6201), (0.3527, 0.04681, 0.6269), (0.3429, 0.04398, 0.6205), (0.3626, 0.04734, 0.6337), (0.3721, 0.04553, 0.6407), (0.381, 0.04147, 0.6477), (0.3889, 0.0353, 0.6543), (0.3955, 0.02727, 0.6604), (0.4005, 0.01768, 0.6656), (0.4038, 0.006904, 0.6698), (0.4052, -0.004646, 0.6728), (0.4046, -0.01653, 0.6745), (0.4022, -0.02828, 0.6748), (0.3979, -0.03946, 0.6738), (0.392, -0.04963, 0.6714), (0.3846, -0.0584, 0.6677), (0.3761, -0.06543, 0.663), (0.3668, -0.07046, 0.6573), (0.357, -0.07329, 0.651), (0.3471, -0.07381, 0.6441), (0.3376, -0.07201, 0.6371), (0.3287, -0.06794, 0.6301), (0.3208, -0.06178, 0.6235), (0.3142, -0.05374, 0.6174), (0.3092, -0.04416, 0.6122), (0.3059, -0.03338, 0.608), (0.3045, -0.02183, 0.605), (0.3051, -0.009949, 0.6033), (0.3075, 0.001805, 0.603), (0.3118, 0.01298, 0.6041), (0.3177, 0.02315, 0.6064), (0.3251, 0.03192, 0.6101), (0.3336, 0.03895, 0.6148), (0.7035, -0.3487, 0.01454), (0.6722, -0.3824, 0.006916), (0.6297, -0.4117, 0.007468), (0.5817, -0.4244, -0.001101), (0.5301, -0.4473, -0.002481), (0.4769, -0.462, 0.001958), (0.4241, -0.4606, -0.001984), (0.3691, -0.4606, -0.002472), (0.3232, -0.4458, -0.003045), (0.2605, -0.4352, -0.003676), (0.6014, -0.1562, 0.08544), (0.5707, -0.1691, 0.07218), (0.5504, -0.1819, 0.07408), (0.5275, -0.1769, 0.07573), (0.5028, -0.1995, 0.07983), (0.4774, -0.2186, 0.0832), (0.4521, -0.2145, 0.07863), (0.4281, -0.2221, 0.07878), (0.4061, -0.1954, 0.07851), (0.3596, -0.2049, 0.07782)], [], [(0, 1, 4, 2), (2, 4, 119, 120), (1, 117, 118, 4), (4, 118, 189, 119), (0, 2, 5, 3), (3, 5, 122, 123), (2, 120, 121, 5), (5, 121, 188, 122), (6, 7, 10, 8), (8, 10, 126, 127), (7, 124, 125, 10), (10, 125, 194, 126), (6, 8, 11, 9), (9, 11, 129, 130), (8, 127, 128, 11), (11, 128, 195, 129), (12, 13, 16, 14), (14, 16, 133, 134), (13, 131, 132, 16), (16, 132, 192, 133), (12, 14, 17, 15), (15, 17, 136, 137), (14, 134, 135, 17), (17, 135, 196, 136), (18, 22, 23, 19), (19, 23, 138, 139), (22, 134, 133, 23), (23, 133, 192, 138), (18, 19, 24, 20), (20, 24, 141, 142), (19, 139, 140, 24), (24, 140, 193, 141), (18, 20, 25, 21), (21, 25, 144, 145), (20, 142, 143, 25), (25, 143, 197, 144), (18, 21, 26, 22), (22, 26, 135, 134), (21, 145, 146, 26), (26, 146, 196, 135), (27, 30, 31, 28), (28, 31, 147, 148), (30, 142, 141, 31), (31, 141, 193, 147), (27, 29, 32, 30), (30, 32, 143, 142), (29, 149, 150, 32), (32, 150, 197, 143), (200, 34, 37, 201), (201, 37, 151, 207), (34, 137, 136, 37), (37, 136, 196, 151), (33, 35, 38, 36), (268, 267, 242, 241), (35, 152, 153, 38), (271, 273, 251, 252), (202, 203, 44, 40), (40, 44, 146, 145), (203, 207, 151, 44), (44, 151, 196, 146), (202, 40, 45, 204), (204, 45, 156, 208), (40, 145, 144, 45), (45, 144, 197, 156), (39, 41, 46, 42), (42, 46, 159, 160), (41, 157, 158, 46), (46, 158, 191, 159), (39, 42, 47, 43), (43, 47, 153, 152), (42, 160, 161, 47), (47, 161, 190, 153), (205, 206, 52, 49), (49, 52, 150, 149), (206, 208, 156, 52), (52, 156, 197, 150), (48, 50, 53, 51), (51, 53, 158, 157), (50, 162, 163, 53), (53, 163, 191, 158), (54, 55, 58, 56), (56, 58, 164, 165), (55, 123, 122, 58), (58, 122, 188, 164), (54, 56, 59, 57), (57, 59, 167, 168), (56, 165, 166, 59), (59, 166, 198, 167), (60, 64, 65, 61), (61, 65, 121, 120), (64, 165, 164, 65), (65, 164, 188, 121), (60, 61, 66, 62), (62, 66, 169, 170), (61, 120, 119, 66), (66, 119, 189, 169), (60, 62, 67, 63), (63, 67, 172, 173), (62, 170, 171, 67), (67, 171, 199, 172), (60, 63, 68, 64), (64, 68, 166, 165), (63, 173, 174, 68), (68, 174, 198, 166), (69, 72, 73, 70), (70, 73, 118, 117), (72, 170, 169, 73), (73, 169, 189, 118), (69, 71, 74, 72), (72, 74, 171, 170), (71, 175, 176, 74), (74, 176, 199, 171), (75, 76, 79, 77), (77, 79, 177, 178), (76, 168, 167, 79), (79, 167, 198, 177), (75, 77, 80, 78), (78, 80, 132, 131), (77, 178, 179, 80), (80, 179, 192, 132), (81, 85, 86, 82), (82, 86, 174, 173), (85, 178, 177, 86), (86, 177, 198, 174), (81, 82, 87, 83), (83, 87, 180, 181), (82, 173, 172, 87), (87, 172, 199, 180), (81, 83, 88, 84), (84, 88, 140, 139), (83, 181, 182, 88), (88, 182, 193, 140), (81, 84, 89, 85), (85, 89, 179, 178), (84, 139, 138, 89), (89, 138, 192, 179), (90, 93, 94, 91), (91, 94, 176, 175), (93, 181, 180, 94), (94, 180, 199, 176), (90, 92, 95, 93), (93, 95, 182, 181), (92, 148, 147, 95), (95, 147, 193, 182), (270, 271, 252, 247), (266, 270, 247, 249), (269, 268, 241, 239), (267, 274, 253, 242), (273, 272, 250, 251), (99, 101, 125, 124), (274, 266, 249, 253), (101, 184, 194, 125), (110, 288, 303, 299), (103, 107, 161, 160), (282, 280, 291, 292), (107, 183, 190, 161), (102, 103, 108, 104), (104, 108, 185, 186), (103, 160, 159, 108), (108, 159, 191, 185), (102, 104, 109, 105), (105, 109, 128, 127), (104, 186, 187, 109), (109, 187, 195, 128), (105, 110, 299, 297), (110, 184, 289, 288), (105, 127, 126, 110), (110, 126, 194, 184), (111, 114, 115, 112), (112, 115, 163, 162), (114, 186, 185, 115), (115, 185, 191, 163), (111, 113, 116, 114), (114, 116, 187, 186), (113, 130, 129, 116), (116, 129, 195, 187), (51, 157, 208, 206), (48, 51, 206, 205), (237, 232, 215, 218), (236, 231, 214, 213), (235, 229, 210, 211), (234, 230, 216, 217), (35, 201, 207, 152), (33, 200, 201, 35), (210, 218, 215, 211), (209, 216, 218, 210), (212, 213, 214, 217), (209, 212, 217, 216), (238, 233, 212, 209), (230, 237, 218, 216), (233, 236, 213, 212), (231, 234, 217, 214), (229, 238, 209, 210), (232, 235, 211, 215), (208, 157, 222, 225), (41, 39, 228, 219), (207, 203, 220, 223), (43, 152, 224, 227), (202, 204, 226, 221), (39, 43, 227, 228), (203, 202, 221, 220), (157, 41, 219, 222), (152, 207, 223, 224), (204, 208, 225, 226), (225, 222, 235, 232), (219, 228, 238, 229), (223, 220, 234, 231), (227, 224, 236, 233), (221, 226, 237, 230), (228, 227, 233, 238), (220, 221, 230, 234), (222, 219, 229, 235), (224, 223, 231, 236), (226, 225, 232, 237), (239, 241, 243, 240), (241, 242, 253, 243), (244, 245, 248, 246), (246, 248, 249, 247), (245, 240, 243, 248), (248, 243, 253, 249), (244, 246, 251, 250), (246, 247, 252, 251), (263, 257, 96, 256), (262, 265, 255, 254), (261, 263, 256, 100), (260, 259, 155, 154), (257, 258, 97, 96), (258, 264, 98, 97), (264, 262, 254, 98), (259, 261, 100, 155), (281, 276, 261, 259), (282, 277, 262, 264), (280, 282, 264, 258), (279, 280, 258, 257), (275, 281, 259, 260), (276, 278, 263, 261), (277, 283, 265, 262), (278, 279, 257, 263), (256, 96, 266, 274), (254, 255, 272, 273), (100, 256, 274, 267), (154, 155, 268, 269), (96, 97, 270, 266), (97, 98, 271, 270), (98, 254, 273, 271), (155, 100, 267, 268), (190, 183, 279, 278), (101, 99, 283, 277), (153, 190, 278, 276), (36, 38, 281, 275), (287, 286, 301, 302), (184, 282, 292, 289), (184, 101, 277, 282), (38, 153, 276, 281), (286, 285, 298, 301), (103, 102, 293, 294), (286, 287, 291, 290), (287, 289, 292, 291), (183, 107, 285, 286), (279, 183, 286, 290), (280, 279, 290, 291), (288, 289, 304, 303), (293, 297, 307, 284), (303, 304, 314, 313), (299, 303, 313, 309), (298, 295, 305, 308), (304, 302, 312, 314), (295, 294, 106, 305), (289, 287, 302, 304), (102, 105, 297, 293), (107, 103, 294, 295), (285, 107, 295, 298), (311, 308, 317, 319), (284, 307, 316, 300), (313, 314, 322, 321), (309, 313, 321, 318), (308, 305, 315, 317), (314, 312, 320, 322), (301, 298, 308, 311), (294, 293, 284, 106), (297, 299, 309, 307), (302, 301, 311, 312), (296, 300, 310, 306), (319, 317, 326, 329), (300, 316, 325, 310), (321, 322, 332, 331), (318, 321, 331, 327), (317, 315, 323, 326), (106, 284, 300, 296), (307, 309, 318, 316), (312, 311, 319, 320), (305, 106, 296, 315), (310, 324, 323, 306), (310, 325, 327, 324), (323, 324, 328, 326), (328, 330, 329, 326), (328, 331, 332, 330), (324, 327, 331, 328), (316, 318, 327, 325), (320, 319, 329, 330), (315, 296, 306, 323), (322, 320, 330, 332), (458, 427, 428, 460), (337, 429, 430, 339), (460, 428, 334, 459), (363, 442, 443, 365), (403, 348, 350, 404), (343, 432, 433, 345), (441, 410, 411, 442), (385, 453, 454, 387), (429, 333, 399, 430), (407, 356, 358, 408), (453, 422, 423, 454), (408, 358, 360, 409), (430, 399, 400, 431), (355, 438, 439, 357), (361, 441, 442, 363), (410, 362, 364, 411), (419, 380, 382, 420), (339, 430, 431, 341), (365, 443, 444, 367), (391, 456, 457, 393), (367, 444, 445, 369), (345, 433, 434, 347), (436, 405, 406, 437), (440, 409, 410, 441), (371, 446, 447, 373), (452, 421, 422, 453), (333, 338, 340, 399), (442, 411, 412, 443), (422, 386, 388, 423), (443, 412, 413, 444), (399, 340, 342, 400), (404, 350, 352, 405), (409, 360, 362, 410), (445, 414, 415, 446), (389, 455, 456, 391), (431, 400, 401, 432), (411, 364, 366, 412), (455, 424, 425, 456), (412, 366, 368, 413), (432, 401, 402, 433), (357, 439, 440, 359), (369, 445, 446, 371), (414, 370, 372, 415), (421, 384, 386, 422), (347, 434, 435, 349), (373, 447, 448, 375), (395, 458, 460, 397), (375, 448, 449, 377), (349, 435, 436, 351), (437, 406, 407, 438), (444, 413, 414, 445), (379, 450, 451, 381), (454, 423, 424, 455), (400, 342, 344, 401), (446, 415, 416, 447), (424, 390, 392, 425), (447, 416, 417, 448), (401, 344, 346, 402), (405, 352, 354, 406), (413, 368, 370, 414), (449, 418, 419, 450), (393, 457, 458, 395), (433, 402, 403, 434), (415, 372, 374, 416), (457, 426, 427, 458), (416, 374, 376, 417), (434, 403, 404, 435), (359, 440, 441, 361), (377, 449, 450, 379), (418, 378, 380, 419), (423, 388, 390, 424), (351, 436, 437, 353), (381, 451, 452, 383), (428, 398, 336, 334), (383, 452, 453, 385), (353, 437, 438, 355), (438, 407, 408, 439), (448, 417, 418, 449), (387, 454, 455, 389), (425, 392, 394, 426), (402, 346, 348, 403), (450, 419, 420, 451), (335, 337, 339, 341, 343, 345, 347, 349, 351, 353, 355, 357, 359, 361, 363, 365, 367, 369, 371, 373, 375, 377, 379, 381, 383, 385, 387, 389, 391, 393, 395, 397), (451, 420, 421, 452), (341, 431, 432, 343), (459, 334, 333, 429), (417, 376, 378, 418), (439, 408, 409, 440), (397, 460, 459, 335), (435, 404, 405, 436), (469, 559, 560, 471), (406, 354, 356, 407), (420, 382, 384, 421), (334, 336, 338, 333), (335, 459, 429, 337), (456, 425, 426, 457), (427, 396, 398, 428), (426, 394, 396, 427), (557, 461, 527, 558), (462, 464, 466, 461), (467, 558, 559, 469), (558, 527, 528, 559), (461, 466, 468, 527), (473, 561, 562, 475), (559, 528, 529, 560), (527, 468, 470, 528), (475, 562, 563, 477), (560, 529, 530, 561), (528, 470, 472, 529), (477, 563, 564, 479), (561, 530, 531, 562), (529, 472, 474, 530), (479, 564, 565, 481), (562, 531, 532, 563), (530, 474, 476, 531), (481, 565, 566, 483), (563, 532, 533, 564), (531, 476, 478, 532), (483, 566, 567, 485), (564, 533, 534, 565), (532, 478, 480, 533), (485, 567, 568, 487), (565, 534, 535, 566), (533, 480, 482, 534), (487, 568, 569, 489), (566, 535, 536, 567), (534, 482, 484, 535), (489, 569, 570, 491), (567, 536, 537, 568), (535, 484, 486, 536), (491, 570, 571, 493), (568, 537, 538, 569), (536, 486, 488, 537), (493, 571, 572, 495), (569, 538, 539, 570), (537, 488, 490, 538), (495, 572, 573, 497), (570, 539, 540, 571), (538, 490, 492, 539), (497, 573, 574, 499), (571, 540, 541, 572), (539, 492, 494, 540), (499, 574, 575, 501), (572, 541, 542, 573), (540, 494, 496, 541), (501, 575, 576, 503), (573, 542, 543, 574), (541, 496, 498, 542), (503, 576, 577, 505), (574, 543, 544, 575), (542, 498, 500, 543), (505, 577, 578, 507), (575, 544, 545, 576), (543, 500, 502, 544), (507, 578, 579, 509), (576, 545, 546, 577), (544, 502, 504, 545), (509, 579, 580, 511), (577, 546, 547, 578), (545, 504, 506, 546), (511, 580, 581, 513), (578, 547, 548, 579), (546, 506, 508, 547), (513, 581, 582, 515), (579, 548, 549, 580), (547, 508, 510, 548), (515, 582, 583, 517), (580, 549, 550, 581), (548, 510, 512, 549), (517, 583, 584, 519), (581, 550, 551, 582), (549, 512, 514, 550), (519, 584, 585, 521), (582, 551, 552, 583), (550, 514, 516, 551), (521, 585, 586, 523), (583, 552, 553, 584), (551, 516, 518, 552), (523, 586, 588, 525), (584, 553, 554, 585), (552, 518, 520, 553), (525, 588, 587, 463), (585, 554, 555, 586), (553, 520, 522, 554), (463, 587, 557, 465), (586, 555, 556, 588), (554, 522, 524, 555), (588, 556, 462, 587), (555, 524, 526, 556), (471, 560, 561, 473), (587, 462, 461, 557), (556, 526, 464, 462), (463, 465, 467, 469, 471, 473, 475, 477, 479, 481, 483, 485, 487, 489, 491, 493, 495, 497, 499, 501, 503, 505, 507, 509, 511, 513, 515, 517, 519, 521, 523, 525), (465, 557, 558, 467), (652, 589, 590, 714), (590, 715, 716, 620), (714, 712, 710, 708, 706, 704, 702, 700, 698, 696, 694, 692, 690, 688, 686, 684, 682, 680, 678, 676, 674, 672, 670, 668, 666, 664, 662, 660, 658, 656, 654, 652), (624, 657, 655, 623), (611, 642, 641, 610), (621, 651, 713, 715), (626, 661, 659, 625), (690, 609, 608, 688), (592, 623, 622, 591), (656, 592, 591, 654), (644, 697, 695, 643), (625, 659, 657, 624), (595, 626, 625, 594), (612, 643, 642, 611), (654, 591, 589, 652), (628, 665, 663, 627), (692, 610, 609, 690), (594, 625, 624, 593), (660, 594, 593, 658), (645, 699, 697, 644), (627, 663, 661, 626), (597, 628, 627, 596), (613, 644, 643, 612), (658, 593, 592, 656), (630, 669, 667, 629), (694, 611, 610, 692), (596, 627, 626, 595), (664, 596, 595, 662), (646, 701, 699, 645), (629, 667, 665, 628), (599, 630, 629, 598), (614, 645, 644, 613), (662, 595, 594, 660), (632, 673, 671, 631), (696, 612, 611, 694), (598, 629, 628, 597), (668, 598, 597, 666), (647, 703, 701, 646), (631, 671, 669, 630), (601, 632, 631, 600), (615, 646, 645, 614), (666, 597, 596, 664), (634, 677, 675, 633), (698, 613, 612, 696), (600, 631, 630, 599), (672, 600, 599, 670), (648, 705, 703, 647), (633, 675, 673, 632), (603, 634, 633, 602), (616, 647, 646, 615), (670, 599, 598, 668), (636, 681, 679, 635), (700, 614, 613, 698), (602, 633, 632, 601), (676, 602, 601, 674), (649, 707, 705, 648), (635, 679, 677, 634), (605, 636, 635, 604), (617, 648, 647, 616), (674, 601, 600, 672), (638, 685, 683, 637), (702, 615, 614, 700), (604, 635, 634, 603), (680, 604, 603, 678), (650, 709, 707, 649), (637, 683, 681, 636), (607, 638, 637, 606), (618, 649, 648, 617), (678, 603, 602, 676), (640, 689, 687, 639), (704, 616, 615, 702), (606, 637, 636, 605), (684, 606, 605, 682), (716, 711, 709, 650), (639, 687, 685, 638), (609, 640, 639, 608), (619, 650, 649, 618), (682, 605, 604, 680), (642, 693, 691, 641), (710, 619, 618, 708), (608, 639, 638, 607), (688, 608, 607, 686), (715, 713, 711, 716), (641, 691, 689, 640), (591, 622, 621, 589), (620, 716, 650, 619), (686, 607, 606, 684), (623, 655, 653, 622), (708, 618, 617, 706), (610, 641, 640, 609), (622, 653, 651, 621), (643, 695, 693, 642), (593, 624, 623, 592), (712, 620, 619, 710), (706, 617, 616, 704), (589, 621, 715, 590), (714, 590, 620, 712), (717, 718, 720, 719), (719, 720, 722, 721), (721, 722, 724, 723), (723, 724, 726, 725), (725, 726, 728, 727), (727, 728, 730, 729), (729, 730, 732, 731), (731, 732, 734, 733), (733, 734, 736, 735), (735, 736, 738, 737), (737, 738, 740, 739), (739, 740, 742, 741), (741, 742, 744, 743), (743, 744, 746, 745), (745, 746, 748, 747), (747, 748, 750, 749), (749, 750, 752, 751), (751, 752, 754, 753), (753, 754, 756, 755), (755, 756, 758, 757), (757, 758, 760, 759), (759, 760, 762, 761), (761, 762, 764, 763), (763, 764, 766, 765), (765, 766, 768, 767), (767, 768, 770, 769), (769, 770, 772, 771), (771, 772, 774, 773), (773, 774, 776, 775), (775, 776, 778, 777), (724, 722, 783, 784), (777, 778, 780, 779), (779, 780, 718, 717), (717, 719, 721, 723, 725, 727, 729, 731, 733, 735, 737, 739, 741, 743, 745, 747, 749, 751, 753, 755, 757, 759, 761, 763, 765, 767, 769, 771, 773, 775, 777, 779), (787, 786, 818, 819), (742, 740, 792, 793), (760, 758, 801, 802), (778, 776, 810, 811), (734, 732, 788, 789), (752, 750, 797, 798), (770, 768, 806, 807), (726, 724, 784, 785), (744, 742, 793, 794), (762, 760, 802, 803), (780, 778, 811, 812), (736, 734, 789, 790), (754, 752, 798, 799), (772, 770, 807, 808), (728, 726, 785, 786), (746, 744, 794, 795), (764, 762, 803, 804), (720, 718, 782, 781), (718, 780, 812, 782), (738, 736, 790, 791), (756, 754, 799, 800), (774, 772, 808, 809), (730, 728, 786, 787), (748, 746, 795, 796), (766, 764, 804, 805), (722, 720, 781, 783), (740, 738, 791, 792), (758, 756, 800, 801), (776, 774, 809, 810), (732, 730, 787, 788), (750, 748, 796, 797), (768, 766, 805, 806), (822, 821, 853, 854), (801, 800, 832, 833), (788, 787, 819, 820), (802, 801, 833, 834), (789, 788, 820, 821), (803, 802, 834, 835), (790, 789, 821, 822), (804, 803, 835, 836), (791, 790, 822, 823), (805, 804, 836, 837), (792, 791, 823, 824), (806, 805, 837, 838), (793, 792, 824, 825), (807, 806, 838, 839), (794, 793, 825, 826), (808, 807, 839, 840), (795, 794, 826, 827), (781, 782, 814, 813), (809, 808, 840, 841), (796, 795, 827, 828), (783, 781, 813, 815), (810, 809, 841, 842), (797, 796, 828, 829), (784, 783, 815, 816), (811, 810, 842, 843), (798, 797, 829, 830), (785, 784, 816, 817), (812, 811, 843, 844), (799, 798, 830, 831), (786, 785, 817, 818), (782, 812, 844, 814), (800, 799, 831, 832), (866, 865, 897, 898), (836, 835, 867, 868), (823, 822, 854, 855), (837, 836, 868, 869), (824, 823, 855, 856), (838, 837, 869, 870), (825, 824, 856, 857), (839, 838, 870, 871), (826, 825, 857, 858), (840, 839, 871, 872), (827, 826, 858, 859), (813, 814, 846, 845), (841, 840, 872, 873), (828, 827, 859, 860), (815, 813, 845, 847), (842, 841, 873, 874), (829, 828, 860, 861), (816, 815, 847, 848), (843, 842, 874, 875), (830, 829, 861, 862), (817, 816, 848, 849), (844, 843, 875, 876), (831, 830, 862, 863), (818, 817, 849, 850), (814, 844, 876, 846), (832, 831, 863, 864), (819, 818, 850, 851), (833, 832, 864, 865), (820, 819, 851, 852), (834, 833, 865, 866), (821, 820, 852, 853), (835, 834, 866, 867), (877, 878, 908, 907, 906, 905, 904, 903, 902, 901, 900, 899, 898, 897, 896, 895, 894, 893, 892, 891, 890, 889, 888, 887, 886, 885, 884, 883, 882, 881, 880, 879), (853, 852, 884, 885), (867, 866, 898, 899), (854, 853, 885, 886), (868, 867, 899, 900), (855, 854, 886, 887), (869, 868, 900, 901), (856, 855, 887, 888), (870, 869, 901, 902), (857, 856, 888, 889), (871, 870, 902, 903), (858, 857, 889, 890), (872, 871, 903, 904), (859, 858, 890, 891), (845, 846, 878, 877), (873, 872, 904, 905), (860, 859, 891, 892), (847, 845, 877, 879), (874, 873, 905, 906), (861, 860, 892, 893), (848, 847, 879, 880), (875, 874, 906, 907), (862, 861, 893, 894), (849, 848, 880, 881), (876, 875, 907, 908), (863, 862, 894, 895), (850, 849, 881, 882), (846, 876, 908, 878), (864, 863, 895, 896), (851, 850, 882, 883), (865, 864, 896, 897), (852, 851, 883, 884), (911, 912, 922, 921), (915, 916, 926, 925), (912, 913, 923, 922), (909, 910, 920, 919), (916, 917, 927, 926), (913, 914, 924, 923), (910, 911, 921, 920), (917, 918, 928, 927), (914, 915, 925, 924)])
me_cube.materials.append(mat_material)
me_cube.use_remesh_preserve_volume = False
me_cube.use_remesh_preserve_attributes = False
me_cube.use_mirror_vertex_groups = False
me_cube.update()

# ---- objects
ob_cube = bpy.data.objects.new('Cube', me_cube)
ob_lamp = bpy.data.objects.new('Lamp', light_lamp)
ob_camera = bpy.data.objects.new('Camera', cam_camera)

# ---- transforms, parenting, visibility, modifiers, constraints
ob_cube.location = (0.0, 0.0, 0.0)
ob_cube.lock_rotations_4d = False
ob_cube.empty_display_type = 'ARROWS'
ob_cube.lineart.crease_threshold = 0.0
_m = ob_cube.modifiers.new('Mirror', 'MIRROR')
_m.use_clip = True
ob_lamp.location = (4.076, 1.005, 5.904)
ob_lamp.rotation_euler = (0.6503, 0.05522, 1.866)
ob_lamp.lock_rotations_4d = False
ob_lamp.empty_display_type = 'ARROWS'
ob_lamp.color = (0.0, 0.0, 0.0, 0.0)
ob_lamp.lineart.crease_threshold = 0.0
ob_camera.location = (7.481, -6.508, 5.344)
ob_camera.rotation_euler = (1.109, 0.0, 0.8149)
ob_camera.lock_rotations_4d = False
ob_camera.empty_display_type = 'ARROWS'
ob_camera.color = (0.0, 0.0, 0.0, 0.0)
ob_camera.display_type = 'WIRE'
ob_camera.lineart.crease_threshold = 0.0

# ---- collection membership
col_collection_1.objects.link(ob_cube)
col_collection_1.objects.link(ob_lamp)
col_collection_1.objects.link(ob_camera)

# ---- scene / render settings (as saved in the file)
scene.camera = ob_camera
scene.frame_start = 1; scene.frame_end = 250; scene.frame_set(0)
scene.render.engine = 'BLENDER_EEVEE_NEXT'
scene.render.resolution_percentage = 50
scene.render.dither_intensity = 0.0
scene.cycles.use_denoising = False
scene.cycles.samples = 128
scene.cycles.sampling_pattern = 'TABULATED_SOBOL'
scene.cycles.use_adaptive_sampling = False
scene.cycles.use_light_tree = False
scene.cycles.blur_glossy = 0.0
scene.cycles.sample_clamp_indirect = 0.0
scene.view_settings.view_transform = 'Standard'
bpy.context.view_layer.update()
